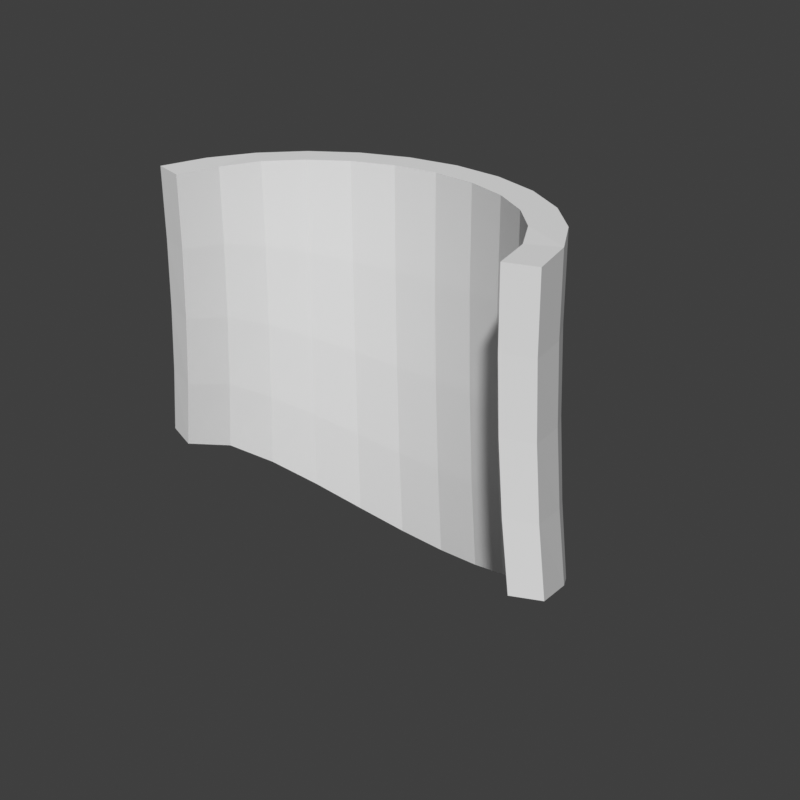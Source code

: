 # Source: hair-white-sides.blend  (saved by Blender 5.2.45; exported with 4.5.12 LTS)
import bpy
from mathutils import Matrix  # noqa: F401  (used for matrix-valued properties, if any)

bpy.ops.wm.read_factory_settings(use_empty=True)
scene = bpy.context.scene
scene.name = 'Scene'

# ---- world
world_preview = bpy.data.worlds.new('Preview'); scene.world = world_preview
world_preview.use_nodes = True; world_preview.node_tree.nodes.clear()
_N = world_preview.node_tree.nodes; _L = world_preview.node_tree.links
n0 = _N.new('ShaderNodeBackground'); n0.name = 'Background'; n0.location = (-200, 100)
n0.inputs[0].default_value = (0.05, 0.05, 0.05, 1.0)
n1 = _N.new('ShaderNodeOutputWorld'); n1.name = 'World Output'; n1.location = (200, 100)
_L.new(n0.outputs[0], n1.inputs[0])
n1.is_active_output = True
world_preview.color = (0.807, 0.807, 0.807)

# ---- meshes
me_part_hair = bpy.data.meshes.new('part_hair')
me_part_hair.from_pydata([(0.1992, 0.01104, 1.13), (0.1889, 0.05541, 1.13), (0.1671, 0.09611, 1.13), (0.1351, 0.1307, 1.13), (0.09492, 0.157, 1.13), (0.04895, 0.1734, 1.13), (2.449e-17, 0.179, 1.13), (-0.04895, 0.1734, 1.13), (-0.09492, 0.157, 1.13), (-0.1351, 0.1307, 1.13), (-0.1671, 0.09611, 1.13), (-0.1889, 0.05541, 1.13), (-0.1992, 0.01104, 1.13), (0.2005, 0.01114, 1.062), (0.1901, 0.05579, 1.058), (0.1681, 0.09674, 1.051), (0.136, 0.1315, 1.043), (0.09551, 0.158, 1.036), (0.04925, 0.1745, 1.032), (2.465e-17, 0.1802, 1.03), (-0.04925, 0.1745, 1.032), (-0.09551, 0.158, 1.036), (-0.136, 0.1315, 1.043), (-0.1681, 0.09674, 1.051), (-0.1901, 0.05579, 1.058), (-0.2005, 0.01114, 1.062), (0.2042, 0.01144, 0.995), (0.1936, 0.05692, 0.9859), (0.1713, 0.09864, 0.9713), (0.1385, 0.1341, 0.9557), (0.09729, 0.161, 0.9423), (0.05017, 0.1779, 0.9332), (2.511e-17, 0.1836, 0.93), (-0.05017, 0.1779, 0.9332), (-0.09729, 0.161, 0.9423), (-0.1385, 0.1341, 0.9557), (-0.1713, 0.09864, 0.9713), (-0.1936, 0.05692, 0.9859), (-0.2042, 0.01144, 0.995), (0.2104, 0.01194, 0.9274), (0.1995, 0.05881, 0.9138), (0.1765, 0.1018, 0.892), (0.1427, 0.1383, 0.8686), (0.1003, 0.1661, 0.8484), (0.0517, 0.1834, 0.8348), (2.587e-17, 0.1893, 0.83), (-0.0517, 0.1834, 0.8348), (-0.1003, 0.1661, 0.8484), (-0.1427, 0.1383, 0.8686), (-0.1765, 0.1018, 0.892), (-0.1995, 0.05881, 0.9138), (-0.2104, 0.01194, 0.9274), (0.2192, 0.01264, 0.8599), (0.2078, 0.06145, 0.8418), (0.1838, 0.1062, 0.8126), (0.1486, 0.1442, 0.7815), (0.1044, 0.1732, 0.7545), (0.05384, 0.1912, 0.7364), (2.694e-17, 0.1974, 0.73), (-0.05384, 0.1912, 0.7364), (-0.1044, 0.1732, 0.7545), (-0.1486, 0.1442, 0.7815), (-0.1838, 0.1062, 0.8126), (-0.2078, 0.06145, 0.8418), (-0.2192, 0.01264, 0.8599), (0.17, 0.004239, 1.129), (0.1609, 0.04481, 1.129), (0.1427, 0.07866, 1.13), (0.1158, 0.1077, 1.13), (0.08159, 0.1301, 1.13), (0.04216, 0.1442, 1.13), (2.449e-17, 0.149, 1.13), (-0.04216, 0.1442, 1.13), (-0.08159, 0.1301, 1.13), (-0.1158, 0.1077, 1.13), (-0.1427, 0.07866, 1.13), (-0.1609, 0.04481, 1.129), (-0.17, 0.004239, 1.129), (0.1713, 0.004237, 1.061), (0.1621, 0.04507, 1.057), (0.1438, 0.07918, 1.05), (0.1167, 0.1085, 1.042), (0.08226, 0.1311, 1.035), (0.04251, 0.1453, 1.031), (2.465e-17, 0.1502, 1.029), (-0.04251, 0.1453, 1.031), (-0.08226, 0.1311, 1.035), (-0.1167, 0.1085, 1.042), (-0.1438, 0.07918, 1.05), (-0.1621, 0.04507, 1.057), (-0.1713, 0.004237, 1.061), (0.1752, 0.004244, 0.9928), (0.1658, 0.04586, 0.9838), (0.1473, 0.08075, 0.9695), (0.1196, 0.1108, 0.9541), (0.08428, 0.134, 0.9408), (0.04356, 0.1486, 0.9318), (2.511e-17, 0.1536, 0.9286), (-0.04356, 0.1486, 0.9318), (-0.08428, 0.134, 0.9408), (-0.1196, 0.1108, 0.9541), (-0.1473, 0.08075, 0.9695), (-0.1658, 0.04586, 0.9838), (-0.1752, 0.004244, 0.9928), (0.1816, 0.004286, 0.9242), (0.172, 0.04721, 0.9108), (0.153, 0.08341, 0.8892), (0.1243, 0.1148, 0.8662), (0.08764, 0.1389, 0.8462), (0.0453, 0.1542, 0.8327), (2.587e-17, 0.1594, 0.8279), (-0.0453, 0.1542, 0.8327), (-0.08764, 0.1389, 0.8462), (-0.1243, 0.1148, 0.8662), (-0.153, 0.08341, 0.8892), (-0.172, 0.04721, 0.9108), (-0.1816, 0.004286, 0.9242), (0.1905, 0.004569, 0.8561), (0.1806, 0.04936, 0.8382), (0.1607, 0.08737, 0.8094), (0.1306, 0.1204, 0.7787), (0.09213, 0.1459, 0.7519), (0.04763, 0.162, 0.7339), (2.694e-17, 0.1675, 0.7276), (-0.04763, 0.162, 0.7339), (-0.09213, 0.1459, 0.7519), (-0.1306, 0.1204, 0.7787), (-0.1607, 0.08737, 0.8094), (-0.1806, 0.04936, 0.8382), (-0.1905, 0.004569, 0.8561)], [], [(0, 13, 14, 1), (65, 66, 79, 78), (1, 14, 15, 2), (66, 67, 80, 79), (2, 15, 16, 3), (67, 68, 81, 80), (3, 16, 17, 4), (68, 69, 82, 81), (4, 17, 18, 5), (69, 70, 83, 82), (5, 18, 19, 6), (70, 71, 84, 83), (6, 19, 20, 7), (71, 72, 85, 84), (7, 20, 21, 8), (72, 73, 86, 85), (8, 21, 22, 9), (73, 74, 87, 86), (9, 22, 23, 10), (74, 75, 88, 87), (10, 23, 24, 11), (75, 76, 89, 88), (11, 24, 25, 12), (76, 77, 90, 89), (13, 26, 27, 14), (78, 79, 92, 91), (14, 27, 28, 15), (79, 80, 93, 92), (15, 28, 29, 16), (80, 81, 94, 93), (16, 29, 30, 17), (81, 82, 95, 94), (17, 30, 31, 18), (82, 83, 96, 95), (18, 31, 32, 19), (83, 84, 97, 96), (19, 32, 33, 20), (84, 85, 98, 97), (20, 33, 34, 21), (85, 86, 99, 98), (21, 34, 35, 22), (86, 87, 100, 99), (22, 35, 36, 23), (87, 88, 101, 100), (23, 36, 37, 24), (88, 89, 102, 101), (24, 37, 38, 25), (89, 90, 103, 102), (26, 39, 40, 27), (91, 92, 105, 104), (27, 40, 41, 28), (92, 93, 106, 105), (28, 41, 42, 29), (93, 94, 107, 106), (29, 42, 43, 30), (94, 95, 108, 107), (30, 43, 44, 31), (95, 96, 109, 108), (31, 44, 45, 32), (96, 97, 110, 109), (32, 45, 46, 33), (97, 98, 111, 110), (33, 46, 47, 34), (98, 99, 112, 111), (34, 47, 48, 35), (99, 100, 113, 112), (35, 48, 49, 36), (100, 101, 114, 113), (36, 49, 50, 37), (101, 102, 115, 114), (37, 50, 51, 38), (102, 103, 116, 115), (39, 52, 53, 40), (104, 105, 118, 117), (40, 53, 54, 41), (105, 106, 119, 118), (41, 54, 55, 42), (106, 107, 120, 119), (42, 55, 56, 43), (107, 108, 121, 120), (43, 56, 57, 44), (108, 109, 122, 121), (44, 57, 58, 45), (109, 110, 123, 122), (45, 58, 59, 46), (110, 111, 124, 123), (46, 59, 60, 47), (111, 112, 125, 124), (47, 60, 61, 48), (112, 113, 126, 125), (48, 61, 62, 49), (113, 114, 127, 126), (49, 62, 63, 50), (114, 115, 128, 127), (50, 63, 64, 51), (115, 116, 129, 128), (0, 1, 66, 65), (52, 117, 118, 53), (1, 2, 67, 66), (53, 118, 119, 54), (2, 3, 68, 67), (54, 119, 120, 55), (3, 4, 69, 68), (55, 120, 121, 56), (4, 5, 70, 69), (56, 121, 122, 57), (5, 6, 71, 70), (57, 122, 123, 58), (6, 7, 72, 71), (58, 123, 124, 59), (7, 8, 73, 72), (59, 124, 125, 60), (8, 9, 74, 73), (60, 125, 126, 61), (9, 10, 75, 74), (61, 126, 127, 62), (10, 11, 76, 75), (62, 127, 128, 63), (11, 12, 77, 76), (63, 128, 129, 64), (0, 65, 78, 13), (12, 25, 90, 77), (13, 78, 91, 26), (25, 38, 103, 90), (26, 91, 104, 39), (38, 51, 116, 103), (39, 104, 117, 52), (51, 64, 129, 116)])
me_part_hair.update()

# ---- objects
ob_part_hair = bpy.data.objects.new('part_hair', me_part_hair)

# ---- transforms, parenting, visibility, modifiers, constraints
ob_part_hair.location = (0.0, 0.0, 0.0)

# ---- collection membership
scene.collection.objects.link(ob_part_hair)

# ---- scene / render settings (as saved in the file)
scene.frame_start = 1; scene.frame_end = 250; scene.frame_set(1)
scene.render.engine = 'BLENDER_WORKBENCH'
scene.render.image_settings.color_mode = 'RGB'
scene.render.resolution_x = 384
scene.render.resolution_y = 384
scene.render.fps = 30
scene.render.bake_bias = 0.0
scene.render.bake_samples = 0
scene.render.compositor_device = 'GPU'
scene.eevee.use_volume_custom_range = False
scene.eevee.fast_gi_thickness_near = 0.1
scene.eevee.fast_gi_thickness_far = 0.0
scene.eevee.ray_tracing_options.screen_trace_thickness = 0.1
scene.view_settings.view_transform = 'Standard'
bpy.context.view_layer.update()

# ---- added for rendering (the .blend has no active camera and no usable light): camera, sun
cam_auto = bpy.data.cameras.new('AutoCamera')
cam_auto.lens = 50.0
cam_auto.sensor_width = 36.0
cam_auto.clip_end = 1000.0
ob_auto_camera = bpy.data.objects.new('AutoCamera', cam_auto)
scene.collection.objects.link(ob_auto_camera)
ob_auto_camera.location = (0.578819, -0.593764, 1.39185)
ob_auto_camera.rotation_euler = (1.09748, -7.21219e-08, 0.694738)
scene.camera = ob_auto_camera
light_auto_sun = bpy.data.lights.new('AutoSun', 'SUN')
light_auto_sun.energy = 3.0
light_auto_sun.angle = 0.0523599
ob_auto_sun = bpy.data.objects.new('AutoSun', light_auto_sun)
scene.collection.objects.link(ob_auto_sun)
ob_auto_sun.rotation_euler = (0.872665, 0.174533, 0.523599)
bpy.context.view_layer.update()
